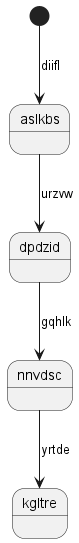

The diagram above was rendered by PlantUML. Its source (embedded in the PNG):
@startuml
state aslkbs
[*] --> aslkbs : diifl
aslkbs --> dpdzid : urzvw
dpdzid --> nnvdsc : gqhlk
nnvdsc --> kgltre : yrtde
@enduml